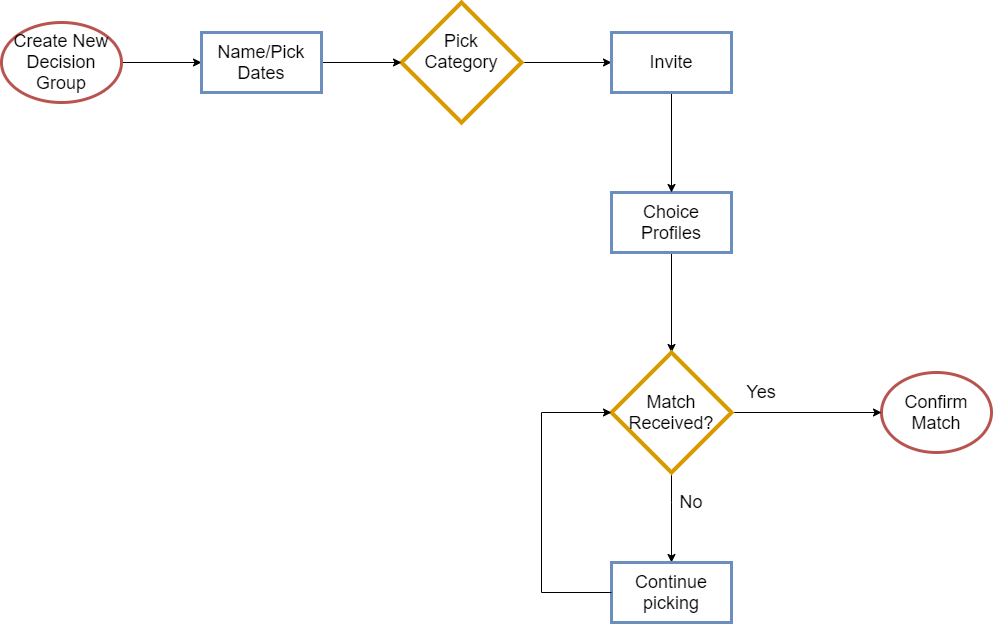

The diagram above was exported from draw.io. Its source (the exported page's mxGraphModel, read from the mxfile embedded in the PNG):
<mxGraphModel dx="1813" dy="1467" grid="1" gridSize="10" guides="1" tooltips="1" connect="1" arrows="1" fold="1" page="1" pageScale="1" pageWidth="1100" pageHeight="850" math="0" shadow="0">
  <root>
    <mxCell id="0" />
    <mxCell id="1" parent="0" />
    <mxCell id="2" value="" style="edgeStyle=orthogonalEdgeStyle;rounded=0;orthogonalLoop=1;jettySize=auto;html=1;" edge="1" source="3" target="10" parent="1">
      <mxGeometry relative="1" as="geometry" />
    </mxCell>
    <mxCell id="3" value="&lt;font style=&quot;font-size: 18px&quot;&gt;Create New Decision Group&lt;/font&gt;" style="ellipse;whiteSpace=wrap;html=1;rounded=0;strokeColor=#b85450;fillColor=#FFFFFF;strokeWidth=3;" vertex="1" parent="1">
      <mxGeometry x="320" y="980" width="120" height="80" as="geometry" />
    </mxCell>
    <mxCell id="4" value="" style="edgeStyle=orthogonalEdgeStyle;rounded=0;orthogonalLoop=1;jettySize=auto;html=1;" edge="1" source="5" target="19" parent="1">
      <mxGeometry relative="1" as="geometry" />
    </mxCell>
    <mxCell id="5" value="&lt;font style=&quot;font-size: 18px&quot;&gt;Pick&lt;br&gt;Category&lt;br&gt;&lt;br&gt;&lt;/font&gt;" style="rhombus;whiteSpace=wrap;html=1;rounded=0;strokeColor=#d79b00;fillColor=#FFFFFF;strokeWidth=4;" vertex="1" parent="1">
      <mxGeometry x="720" y="960" width="120" height="120" as="geometry" />
    </mxCell>
    <mxCell id="6" value="&lt;font style=&quot;font-size: 18px&quot;&gt;Confirm Match&lt;br&gt;&lt;/font&gt;" style="ellipse;whiteSpace=wrap;html=1;rounded=0;strokeColor=#b85450;fillColor=#FFFFFF;strokeWidth=3;" vertex="1" parent="1">
      <mxGeometry x="1200" y="1330" width="110" height="80" as="geometry" />
    </mxCell>
    <mxCell id="7" value="" style="edgeStyle=orthogonalEdgeStyle;rounded=0;orthogonalLoop=1;jettySize=auto;html=1;" edge="1" source="8" target="13" parent="1">
      <mxGeometry relative="1" as="geometry" />
    </mxCell>
    <mxCell id="8" value="&lt;font style=&quot;font-size: 18px&quot;&gt;Choice Profiles&lt;br&gt;&lt;/font&gt;" style="rounded=0;whiteSpace=wrap;html=1;strokeColor=#6c8ebf;strokeWidth=3;fillColor=#FFFFFF;" vertex="1" parent="1">
      <mxGeometry x="930" y="1150" width="120" height="60" as="geometry" />
    </mxCell>
    <mxCell id="9" value="" style="edgeStyle=orthogonalEdgeStyle;rounded=0;orthogonalLoop=1;jettySize=auto;html=1;" edge="1" source="10" target="5" parent="1">
      <mxGeometry relative="1" as="geometry" />
    </mxCell>
    <mxCell id="10" value="&lt;font style=&quot;font-size: 18px&quot;&gt;Name/Pick Dates&lt;br&gt;&lt;/font&gt;" style="rounded=0;whiteSpace=wrap;html=1;strokeColor=#6c8ebf;strokeWidth=3;fillColor=#FFFFFF;" vertex="1" parent="1">
      <mxGeometry x="520" y="990" width="120" height="60" as="geometry" />
    </mxCell>
    <mxCell id="11" style="edgeStyle=orthogonalEdgeStyle;rounded=0;orthogonalLoop=1;jettySize=auto;html=1;exitX=1;exitY=0.5;exitDx=0;exitDy=0;" edge="1" source="13" target="6" parent="1">
      <mxGeometry relative="1" as="geometry" />
    </mxCell>
    <mxCell id="12" value="" style="edgeStyle=orthogonalEdgeStyle;rounded=0;orthogonalLoop=1;jettySize=auto;html=1;" edge="1" source="13" target="16" parent="1">
      <mxGeometry relative="1" as="geometry">
        <mxPoint x="1000" y="1440" as="sourcePoint" />
        <Array as="points">
          <mxPoint x="990" y="1460" />
          <mxPoint x="990" y="1460" />
        </Array>
      </mxGeometry>
    </mxCell>
    <mxCell id="13" value="&lt;font style=&quot;font-size: 18px&quot;&gt;Match Received?&lt;br&gt;&lt;/font&gt;" style="rhombus;whiteSpace=wrap;html=1;rounded=0;strokeColor=#d79b00;fillColor=#FFFFFF;strokeWidth=4;" vertex="1" parent="1">
      <mxGeometry x="930" y="1310" width="120" height="120" as="geometry" />
    </mxCell>
    <mxCell id="14" value="&lt;font style=&quot;font-size: 18px&quot;&gt;Yes&lt;br&gt;&lt;/font&gt;" style="text;html=1;strokeColor=none;fillColor=none;align=center;verticalAlign=middle;whiteSpace=wrap;rounded=0;" vertex="1" parent="1">
      <mxGeometry x="1060" y="1340" width="40" height="20" as="geometry" />
    </mxCell>
    <mxCell id="15" value="&lt;font style=&quot;font-size: 18px&quot;&gt;No&lt;br&gt;&lt;/font&gt;" style="text;html=1;strokeColor=none;fillColor=none;align=center;verticalAlign=middle;whiteSpace=wrap;rounded=0;" vertex="1" parent="1">
      <mxGeometry x="990" y="1450" width="40" height="20" as="geometry" />
    </mxCell>
    <mxCell id="16" value="&lt;font style=&quot;font-size: 18px&quot;&gt;Continue picking&lt;br&gt;&lt;/font&gt;" style="rounded=0;whiteSpace=wrap;html=1;strokeColor=#6c8ebf;strokeWidth=3;fillColor=#FFFFFF;" vertex="1" parent="1">
      <mxGeometry x="930" y="1520" width="120" height="60" as="geometry" />
    </mxCell>
    <mxCell id="17" value="" style="edgeStyle=orthogonalEdgeStyle;rounded=0;orthogonalLoop=1;jettySize=auto;html=1;startArrow=classic;startFill=1;endArrow=none;endFill=0;exitX=0;exitY=0.5;exitDx=0;exitDy=0;entryX=0;entryY=0.5;entryDx=0;entryDy=0;" edge="1" source="13" target="16" parent="1">
      <mxGeometry relative="1" as="geometry">
        <mxPoint x="970" y="1420" as="sourcePoint" />
        <mxPoint x="970" y="1520" as="targetPoint" />
        <Array as="points">
          <mxPoint x="860" y="1370" />
          <mxPoint x="860" y="1550" />
        </Array>
      </mxGeometry>
    </mxCell>
    <mxCell id="18" value="" style="edgeStyle=orthogonalEdgeStyle;rounded=0;orthogonalLoop=1;jettySize=auto;html=1;" edge="1" source="19" target="8" parent="1">
      <mxGeometry relative="1" as="geometry" />
    </mxCell>
    <mxCell id="19" value="&lt;font style=&quot;font-size: 18px&quot;&gt;Invite&lt;br&gt;&lt;/font&gt;" style="rounded=0;whiteSpace=wrap;html=1;strokeColor=#6c8ebf;strokeWidth=3;fillColor=#FFFFFF;" vertex="1" parent="1">
      <mxGeometry x="930" y="990" width="120" height="60" as="geometry" />
    </mxCell>
  </root>
</mxGraphModel>